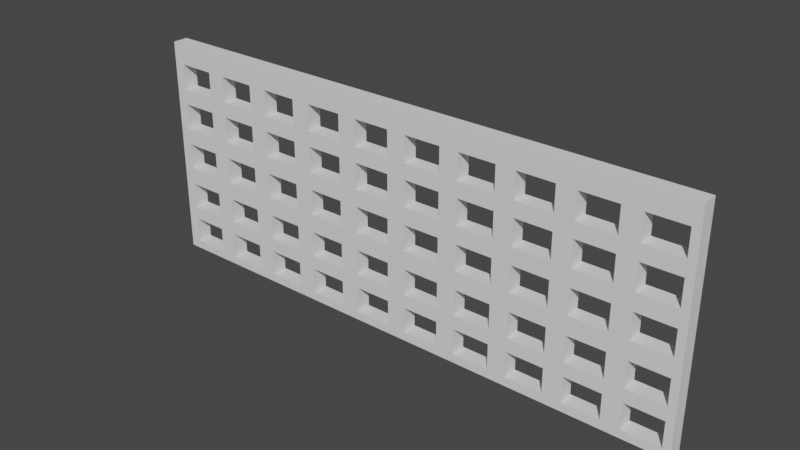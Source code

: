 # Source: Obstacle.blend  (saved by Blender 2.92.15; exported with 4.5.12 LTS)
import bpy
from mathutils import Matrix  # noqa: F401  (used for matrix-valued properties, if any)

bpy.ops.wm.read_factory_settings(use_empty=True)
scene = bpy.context.scene
scene.name = 'Scene'

# ---- collections
col_collection = bpy.data.collections.new('Collection'); scene.collection.children.link(col_collection)

# ---- world
world_world = bpy.data.worlds.new('World'); scene.world = world_world
world_world.use_nodes = True; world_world.node_tree.nodes.clear()
_N = world_world.node_tree.nodes; _L = world_world.node_tree.links
n0 = _N.new('ShaderNodeOutputWorld'); n0.name = 'World Output'; n0.location = (300, 300)
n1 = _N.new('ShaderNodeBackground'); n1.name = 'Background'; n1.location = (10, 300)
n1.inputs[0].default_value = (0.05088, 0.05088, 0.05088, 1.0)
_L.new(n1.outputs[0], n0.inputs[0])
n0.is_active_output = True
world_world.color = (0.05088, 0.05088, 0.05088)
world_world.use_sun_shadow = False
world_world.sun_shadow_jitter_overblur = 0.0

# ---- meshes
me_cube_001 = bpy.data.meshes.new('Cube.001')
me_cube_001.from_pydata([(-1.0, -0.4141, -1.0), (-1.0, -0.4141, 1.0), (-1.0, 0.4141, -1.0), (-1.0, 0.4141, 1.0), (1.0, -0.4141, -1.0), (1.0, -0.4141, 1.0), (1.0, 0.4141, -1.0), (1.0, 0.4141, 1.0), (0.5724, -0.4141, 0.5813), (-0.0276, -0.4141, 0.2122), (-0.0276, 0.4141, 0.2122), (-0.2276, -0.4141, -0.9235), (-0.2276, 0.4141, -0.9235), (-0.5609, -0.4141, 0.05974), (0.03906, -0.4141, -0.3353), (0.5724, 0.4141, 0.5813), (0.03906, 0.4141, -0.3353), (0.6391, -0.4141, -0.1729), (0.6391, 0.4141, -0.1729), (0.1724, -0.4141, -0.1729), (0.1724, 0.4141, -0.1729), (0.5724, -0.4141, 0.8139), (-0.0276, 0.4141, 0.4449), (0.5724, 0.4141, 0.8139), (-0.2276, 0.4141, -0.6909), (-0.0276, -0.4141, 0.4449), (-0.2276, -0.4141, -0.6909), (-0.5609, 0.4141, 0.05974), (0.1724, -0.4141, -0.5679), (0.1724, 0.4141, -0.5679), (0.1724, -0.4141, 0.05974), (0.7724, -0.4141, -0.1729), (0.1724, 0.4141, 0.05974), (0.7724, 0.4141, -0.1729), (-0.1609, -0.4141, 0.2122), (-0.1609, 0.4141, 0.2122), (-0.3609, -0.4141, -0.9235), (0.8391, 0.4141, -0.9235), (-0.3609, 0.4141, -0.9235), (0.8391, -0.4141, -0.9235), (0.1724, 0.4141, -0.3353), (0.7724, -0.4141, 0.05974), (0.1724, -0.4141, -0.3353), (0.7724, 0.4141, 0.05974), (0.4391, -0.4141, 0.8139), (0.4391, 0.4141, 0.8139), (0.03906, -0.4141, 0.05974), (-0.7609, 0.4141, -0.1729), (0.03906, 0.4141, 0.05974), (-0.7609, -0.4141, -0.1729), (0.6391, -0.4141, 0.05974), (0.6391, 0.4141, 0.05974), (0.03906, -0.4141, -0.5679), (0.03906, 0.4141, -0.5679), (-0.7609, -0.4141, 0.05974), (-0.1609, -0.4141, -0.1729), (-0.1609, 0.4141, -0.1729), (-0.7609, 0.4141, 0.05974), (0.4391, 0.4141, -0.1729), (0.4391, -0.4141, -0.1729), (-0.3609, -0.4141, -0.6909), (-0.3609, 0.4141, -0.6909), (-0.1609, -0.4141, 0.4449), (-0.1609, 0.4141, 0.4449), (-0.1609, -0.4141, 0.05974), (0.2391, 0.4141, 0.5813), (0.2391, -0.4141, 0.5813), (0.4391, -0.4141, 0.05974), (0.4391, 0.4141, 0.05974), (-0.6276, -0.4141, -0.1729), (-0.5609, 0.4141, -0.9235), (-0.5609, -0.4141, -0.9235), (-0.3609, 0.4141, 0.2122), (-0.3609, -0.4141, 0.2122), (0.8391, -0.4141, -0.6909), (0.2391, -0.4141, 0.8139), (0.8391, 0.4141, -0.6909), (0.2391, 0.4141, 0.8139), (0.5724, -0.4141, -0.1729), (0.5724, 0.4141, -0.1729), (-0.5609, -0.4141, -0.6909), (-0.5609, 0.4141, -0.6909), (-0.3609, -0.4141, 0.4449), (-0.1609, 0.4141, 0.05974), (-0.3609, 0.4141, 0.4449), (0.9724, -0.4141, -0.9235), (0.3724, -0.4141, 0.5813), (0.9724, 0.4141, -0.9235), (0.3724, 0.4141, 0.5813), (0.5724, 0.4141, 0.05974), (-0.6276, 0.4141, -0.1729), (0.5724, -0.4141, 0.05974), (-0.4276, -0.4141, -0.9235), (-0.4276, 0.4141, -0.9235), (-0.0276, -0.4141, -0.1729), (-0.0276, 0.4141, -0.1729), (0.9724, 0.4141, -0.6909), (-0.4276, 0.4141, -0.6909), (-0.2276, -0.4141, 0.2122), (-0.4276, -0.4141, -0.6909), (-0.2276, 0.4141, 0.2122), (0.3724, 0.4141, 0.8139), (0.9724, -0.4141, -0.6909), (0.3724, -0.4141, 0.8139), (-0.0276, 0.4141, 0.05974), (-0.0276, -0.4141, 0.05974), (-0.2276, 0.4141, 0.4449), (-0.2276, -0.4141, 0.4449), (-0.6276, 0.4141, 0.05974), (-0.6276, -0.4141, 0.05974), (0.2391, 0.4141, -0.1729), (0.2391, -0.4141, -0.1729), (0.2391, -0.4141, 0.05974), (0.2391, 0.4141, 0.05974), (0.3724, -0.4141, -0.1729), (-0.5609, 0.4141, 0.2122), (-0.5609, -0.4141, 0.2122), (-0.7609, -0.4141, -0.9235), (-0.3609, 0.4141, -0.1729), (-0.7609, 0.4141, -0.9235), (-0.3609, -0.4141, -0.1729), (-0.5609, -0.4141, 0.4449), (-0.5609, 0.4141, 0.4449), (-0.3609, -0.4141, 0.05974), (-0.7609, -0.4141, -0.6909), (0.3724, 0.4141, -0.1729), (-0.9609, 0.4141, -0.1729), (-0.3609, 0.4141, 0.05974), (-0.9609, -0.4141, -0.1729), (-0.4276, -0.4141, 0.2122), (-0.4276, 0.4141, 0.2122), (0.3724, 0.4141, 0.05974), (0.3724, -0.4141, 0.05974), (-0.1609, 0.4141, -0.5679), (-0.1609, -0.4141, -0.5679), (-0.4276, -0.4141, 0.4449), (-0.4276, 0.4141, 0.4449), (0.6391, 0.4141, -0.9235), (-0.7609, 0.4141, -0.6909), (0.6391, -0.4141, -0.9235), (-0.9609, -0.4141, 0.05974), (-0.9609, 0.4141, 0.05974), (-0.1609, -0.4141, -0.3353), (-0.1609, 0.4141, -0.3353), (0.6391, -0.4141, -0.6909), (-0.6276, -0.4141, -0.9235), (-0.6276, 0.4141, -0.9235), (0.6391, 0.4141, -0.6909), (0.03906, 0.4141, 0.5813), (0.03906, -0.4141, 0.5813), (-0.8276, -0.4141, -0.1729), (-0.8276, 0.4141, -0.1729), (-0.0276, -0.4141, -0.5679), (-0.0276, 0.4141, -0.5679), (0.7724, 0.4141, -0.9235), (0.7724, -0.4141, -0.9235), (-0.6276, 0.4141, -0.6909), (-0.6276, -0.4141, -0.6909), (-0.2276, -0.4141, -0.1729), (-0.2276, 0.4141, -0.1729), (-0.0276, 0.4141, -0.3353), (-0.8276, 0.4141, 0.05974), (-0.0276, -0.4141, -0.3353), (-0.8276, -0.4141, 0.05974), (0.03906, -0.4141, 0.8139), (0.03906, 0.4141, 0.8139), (0.7724, 0.4141, -0.6909), (0.7724, -0.4141, -0.6909), (-0.2276, 0.4141, 0.05974), (-0.2276, -0.4141, 0.05974), (0.1724, -0.4141, 0.5813), (0.1724, 0.4141, 0.5813), (0.03906, 0.4141, -0.1729), (0.03906, -0.4141, -0.1729), (0.1724, 0.4141, 0.8139), (0.1724, -0.4141, 0.8139), (-0.7609, 0.4141, 0.2122), (-0.7609, -0.4141, 0.2122), (-0.7609, -0.4141, 0.4449), (-0.7609, 0.4141, 0.4449), (-0.6276, -0.4141, 0.2122), (-0.6276, 0.4141, 0.2122), (-0.9609, 0.4141, -0.9235), (-0.3609, 0.4141, -0.5679), (-0.9609, -0.4141, -0.9235), (-0.3609, -0.4141, -0.5679), (0.8391, 0.4141, -0.5679), (0.8391, -0.4141, -0.5679), (-0.6276, 0.4141, 0.4449), (-0.6276, -0.4141, 0.4449), (0.4391, 0.4141, -0.9235), (0.4391, -0.4141, -0.9235), (-0.9609, -0.4141, -0.6909), (-0.9609, 0.4141, -0.6909), (-0.3609, -0.4141, -0.3353), (-0.5609, 0.4141, -0.1729), (-0.5609, -0.4141, -0.1729), (-0.3609, 0.4141, -0.3353), (0.8391, -0.4141, -0.3353), (0.8391, 0.4141, -0.3353), (0.4391, -0.4141, -0.6909), (0.4391, 0.4141, -0.6909), (-0.8276, -0.4141, -0.9235), (-0.8276, 0.4141, -0.9235), (-0.2276, -0.4141, -0.5679), (-0.2276, 0.4141, -0.5679), (-0.1609, 0.4141, 0.5813), (0.9724, -0.4141, -0.5679), (-0.1609, -0.4141, 0.5813), (0.9724, 0.4141, -0.5679), (0.5724, -0.4141, -0.9235), (-0.8276, 0.4141, -0.6909), (0.5724, 0.4141, -0.9235), (-0.8276, -0.4141, -0.6909), (-0.7609, -0.4141, 0.8139), (-0.7609, 0.4141, 0.8139), (-0.4276, -0.4141, -0.1729), (-0.2276, 0.4141, -0.3353), (-0.4276, 0.4141, -0.1729), (-0.2276, -0.4141, -0.3353), (-0.1609, -0.4141, 0.8139), (0.9724, 0.4141, -0.3353), (-0.1609, 0.4141, 0.8139), (0.9724, -0.4141, -0.3353), (0.5724, 0.4141, -0.6909), (0.5724, -0.4141, -0.6909), (-0.9609, 0.4141, 0.5813), (-0.9609, -0.4141, 0.5813), (-0.4276, 0.4141, 0.05974), (-0.4276, -0.4141, 0.05974), (-0.0276, -0.4141, 0.5813), (-0.0276, 0.4141, 0.5813), (-0.9609, -0.4141, 0.8139), (-0.9609, 0.4141, 0.8139), (-0.9609, 0.4141, 0.2122), (-0.9609, -0.4141, 0.2122), (-0.0276, 0.4141, 0.8139), (-0.0276, -0.4141, 0.8139), (-0.8276, -0.4141, 0.5813), (-0.8276, 0.4141, 0.7728), (-0.8276, 0.4141, 0.5813), (-0.9609, -0.4141, 0.4449), (-0.9609, 0.4141, 0.4449), (-0.8276, 0.4141, 0.8139), (-0.8276, -0.4141, 0.8139), (-0.8276, -0.4141, 0.2122), (-0.8276, 0.4141, 0.2122), (0.8391, 0.4141, 0.5813), (0.8391, -0.4141, 0.5813), (0.8391, -0.4141, 0.7728), (-0.4276, -0.4141, -0.5679), (-0.4276, 0.4141, -0.5679), (-0.5609, -0.4141, -0.5679), (-0.5609, 0.4141, -0.5679), (0.2391, 0.4141, -0.9235), (0.6391, 0.4141, -0.5679), (0.6391, -0.4141, -0.5679), (0.2391, -0.4141, -0.9235), (-0.8276, 0.4141, 0.4449), (-0.8276, -0.4141, 0.4449), (0.8391, -0.4141, 0.8139), (0.8391, 0.4141, 0.8139), (-0.5609, -0.4141, -0.3353), (-0.5609, 0.4141, -0.3353), (-0.4276, 0.4141, -0.3353), (-0.4276, -0.4141, -0.3353), (0.6391, -0.4141, -0.3353), (0.2391, -0.4141, -0.6909), (0.6391, 0.4141, -0.3353), (0.2391, 0.4141, -0.6909), (0.9724, -0.4141, 0.5813), (0.9724, 0.4141, 0.5813), (0.4391, 0.4141, 0.2122), (0.4391, -0.4141, 0.2122), (0.7724, -0.4141, -0.5679), (0.3724, -0.4141, -0.9235), (0.7724, 0.4141, -0.5679), (0.3724, 0.4141, -0.9235), (-0.3609, 0.4141, 0.5813), (-0.3609, -0.4141, 0.5813), (0.9724, 0.4141, 0.8139), (0.9724, -0.4141, 0.8139), (0.4391, -0.4141, 0.4449), (0.4391, 0.4141, 0.4449), (0.3724, 0.4141, -0.6909), (0.7724, 0.4141, -0.3353), (0.3724, -0.4141, -0.6909), (0.7724, -0.4141, -0.3353), (-0.3609, -0.4141, 0.8139), (-0.3609, 0.4141, 0.8139), (0.8391, 0.4141, 0.2122), (0.8391, -0.4141, 0.2122), (0.5724, -0.4141, 0.2122), (0.5724, 0.4141, 0.2122), (-0.2276, -0.4141, 0.5813), (-0.2276, 0.4141, 0.5813), (0.8391, -0.4141, 0.4449), (0.8391, 0.4141, 0.4449), (0.8391, 0.4141, -0.1729), (0.8391, -0.4141, -0.1729), (0.5724, 0.4141, 0.4449), (0.5724, -0.4141, 0.4449), (-0.2276, 0.4141, 0.8139), (-0.2276, -0.4141, 0.8139), (0.9724, -0.4141, 0.2122), (0.9724, 0.4141, 0.2122), (-0.7609, 0.4141, -0.5679), (-0.7609, -0.4141, -0.5679), (0.8391, -0.4141, 0.05974), (0.8391, 0.4141, 0.05974), (0.9724, 0.4141, 0.4449), (0.9724, -0.4141, 0.4449), (0.9724, -0.4141, -0.1729), (0.9724, 0.4141, -0.1729), (-0.7609, -0.4141, -0.3353), (0.6391, -0.4141, 0.5813), (0.6391, -0.4141, 0.6391), (-0.7609, 0.4141, -0.3353), (0.03906, 0.4141, -0.9235), (0.4391, 0.4141, -0.5679), (0.6391, 0.4141, 0.5813), (0.03906, -0.4141, -0.9235), (0.9724, 0.4141, 0.05974), (0.9724, -0.4141, 0.05974), (0.4391, -0.4141, -0.5679), (-0.6276, -0.4141, -0.5679), (-0.6276, 0.4141, -0.5679), (0.03906, -0.4141, -0.6909), (0.03906, 0.4141, -0.6909), (-0.6276, 0.4141, -0.3353), (-0.6276, -0.4141, -0.3353), (0.4391, -0.4141, -0.3353), (0.1724, -0.4141, -0.9235), (0.1724, 0.4141, -0.9235), (0.4391, 0.4141, -0.3353), (0.6391, -0.4141, 0.8139), (0.2391, -0.4141, 0.2122), (0.2391, 0.4141, 0.2122), (-0.5609, 0.4141, 0.6224), (-0.5609, 0.4141, 0.5813), (-0.5609, -0.4141, 0.5813), (0.1724, 0.4141, -0.6909), (0.1724, -0.4141, -0.6909), (0.6391, 0.4141, 0.2122), (0.5724, -0.4141, -0.5679), (0.5724, 0.4141, -0.5679), (0.6391, 0.4141, 0.8139), (0.6391, -0.4141, 0.2122), (0.2391, -0.4141, 0.4449), (0.2391, 0.4141, 0.4449), (-0.5609, -0.4141, 0.8139), (-0.5609, 0.4141, 0.8139), (0.7724, -0.4141, 0.5813), (0.7724, 0.4141, 0.5813), (0.6391, -0.4141, 0.4449), (0.3724, -0.4141, 0.2122), (0.6391, 0.4141, 0.4449), (0.3724, 0.4141, 0.2122), (0.5724, 0.4141, -0.3353), (0.5724, -0.4141, -0.3353), (-0.4276, -0.4141, 0.5813), (-0.4276, 0.4141, 0.5813), (0.7724, -0.4141, 0.7724), (0.7724, 0.4141, 0.8139), (0.7724, -0.4141, 0.8139), (-0.4276, 0.4141, 0.8139), (-0.4276, -0.4141, 0.8139), (0.7724, -0.4141, 0.2122), (0.7724, 0.4141, 0.2122), (-0.1609, 0.4141, -0.9235), (0.7724, 0.4141, 0.4449), (-0.1609, -0.4141, -0.9235), (0.7724, -0.4141, 0.4449), (-0.9609, 0.4141, -0.5679), (0.3724, 0.4141, 0.4449), (-0.9609, -0.4141, -0.5679), (0.3724, -0.4141, 0.4449), (-0.1609, -0.4141, -0.6909), (-0.1609, 0.4141, -0.6909), (-0.9609, -0.4141, -0.3353), (-0.9609, 0.4141, -0.3353), (-0.8276, -0.4141, -0.5679), (-0.8276, 0.4141, -0.5679), (-0.0276, -0.4141, -0.9235), (0.2391, 0.4141, -0.5679), (-0.0276, 0.4141, -0.9235), (0.2391, -0.4141, -0.5679), (-0.0276, 0.4141, -0.6909), (0.2391, -0.4141, -0.3353), (-0.0276, -0.4141, -0.6909), (0.2391, 0.4141, -0.3353), (-0.7609, 0.4141, 0.5813), (-0.7609, -0.4141, 0.5813), (0.3724, -0.4141, -0.5679), (0.3724, 0.4141, -0.5679), (-0.8276, 0.4141, -0.3353), (-0.8276, -0.4141, -0.3353), (0.03906, 0.4141, 0.2122), (0.03906, -0.4141, 0.2122), (0.3724, -0.4141, -0.3353), (0.3724, 0.4141, -0.3353), (-0.7609, 0.4141, 0.7609), (0.4391, 0.4141, 0.5813), (0.4391, -0.4141, 0.5813), (0.03906, -0.4141, 0.4449), (0.03906, 0.4141, 0.4449), (-0.6276, 0.4141, 0.5813), (-0.6276, -0.4141, 0.5813), (-0.6276, 0.4141, 0.6276), (0.1724, -0.4141, 0.2122), (0.1724, 0.4141, 0.2122), (-0.6276, 0.4141, 0.8139), (-0.6276, -0.4141, 0.8139), (0.5724, -0.4141, 0.6224), (0.1724, 0.4141, 0.4449), (0.1724, -0.4141, 0.4449)], [], [(5, 7, 3, 1), (6, 4, 0, 2), (4, 6, 7, 5), (0, 1, 3, 2), (74, 39, 37, 76), (102, 96, 87, 85), (37, 39, 85, 87), (96, 102, 74, 76), (144, 139, 137, 147), (167, 166, 154, 155), (137, 139, 155, 154), (166, 167, 144, 147), (200, 191, 190, 201), (225, 224, 212, 210), (190, 191, 210, 212), (224, 225, 200, 201), (267, 257, 254, 269), (286, 284, 277, 275), (254, 257, 275, 277), (284, 286, 267, 269), (327, 321, 318, 328), (342, 341, 333, 332), (318, 321, 332, 333), (341, 342, 327, 328), (377, 371, 369, 378), (389, 387, 385, 383), (369, 371, 383, 385), (387, 389, 377, 378), (61, 60, 36, 38), (26, 24, 12, 11), (38, 36, 11, 12), (61, 24, 26, 60), (80, 71, 70, 81), (99, 97, 93, 92), (70, 71, 92, 93), (97, 99, 80, 81), (124, 117, 119, 138), (157, 156, 146, 145), (119, 117, 145, 146), (124, 138, 156, 157), (192, 184, 182, 193), (213, 211, 203, 202), (182, 184, 202, 203), (211, 213, 192, 193), (260, 249, 248, 247, 261), (281, 280, 271, 270), (247, 248, 270, 271), (280, 281, 260, 261), (335, 316, 315, 320, 346), (364, 363, 353, 352, 362), (320, 315, 352, 353), (363, 364, 335, 346), (402, 45, 44, 403), (15, 8, 413, 21, 23), (402, 403, 8, 15), (45, 23, 21, 44), (75, 66, 65, 77), (103, 101, 88, 86), (65, 66, 86, 88), (101, 103, 75, 77), (164, 149, 148, 165), (175, 174, 171, 170), (148, 149, 170, 171), (174, 175, 164, 165), (220, 208, 206, 222), (237, 236, 231, 230), (206, 208, 230, 231), (236, 237, 220, 222), (288, 279, 278, 289), (303, 302, 295, 294), (278, 279, 294, 295), (302, 303, 288, 289), (350, 340, 339, 338, 351), (366, 365, 361, 360), (339, 340, 360, 361), (365, 366, 350, 351), (401, 215, 214, 392, 391), (412, 411, 408, 406, 407), (391, 392, 407, 406), (412, 214, 215, 411), (232, 227, 226, 233), (244, 243, 239, 240, 238), (226, 227, 238, 240), (243, 244, 232, 233), (296, 291, 290, 297), (311, 310, 305, 304), (290, 291, 304, 305), (310, 311, 296, 297), (354, 347, 343, 356), (372, 370, 368, 367), (343, 347, 367, 368), (370, 372, 354, 356), (282, 273, 272, 283), (301, 300, 293, 292), (272, 273, 292, 293), (283, 300, 301, 282), (348, 336, 337, 349), (376, 374, 357, 355), (337, 336, 355, 357), (374, 376, 348, 349), (404, 398, 397, 405), (415, 414, 410, 409), (397, 398, 409, 410), (414, 415, 404, 405), (63, 62, 34, 35), (25, 22, 10, 9), (35, 34, 9, 10), (63, 22, 25, 62), (82, 73, 72, 84), (98, 107, 106, 100), (72, 73, 98, 100), (106, 107, 82, 84), (121, 116, 115, 122), (130, 129, 135, 136), (115, 116, 129, 130), (135, 121, 122, 136), (178, 177, 176, 179), (189, 188, 181, 180), (176, 177, 180, 181), (188, 189, 178, 179), (241, 235, 234, 242), (259, 258, 246, 245), (234, 235, 245, 246), (258, 259, 241, 242), (308, 299, 298, 309), (323, 322, 313, 312), (298, 299, 312, 313), (322, 323, 308, 309), (51, 50, 17, 18), (33, 31, 41, 43), (31, 33, 18, 17), (51, 43, 41, 50), (67, 59, 58, 68), (91, 89, 79, 78), (58, 59, 78, 79), (89, 91, 67, 68), (112, 111, 110, 113), (132, 131, 125, 114), (110, 111, 114, 125), (131, 132, 112, 113), (172, 48, 46, 173), (19, 30, 32, 20), (172, 173, 19, 20), (46, 48, 32, 30), (64, 55, 56, 83), (95, 94, 105, 104), (56, 55, 94, 95), (104, 105, 64, 83), (123, 120, 118, 127), (169, 168, 159, 158), (118, 120, 158, 159), (168, 169, 123, 127), (195, 27, 13, 196), (229, 228, 218, 216), (195, 196, 216, 218), (229, 13, 27, 228), (54, 49, 47, 57), (109, 108, 90, 69), (47, 49, 69, 90), (108, 109, 54, 57), (140, 128, 126, 141), (163, 161, 151, 150), (126, 128, 150, 151), (161, 163, 140, 141), (198, 187, 186, 199), (223, 221, 209, 207), (186, 187, 207, 209), (221, 223, 198, 199), (266, 256, 255, 268), (287, 285, 276, 274), (255, 256, 274, 276), (285, 287, 266, 268), (331, 324, 319, 334), (359, 358, 345, 344), (319, 324, 344, 345), (358, 359, 331, 334), (388, 386, 384, 390), (394, 393, 399, 400), (384, 386, 393, 394), (400, 399, 388, 390), (14, 52, 53, 16), (42, 40, 29, 28), (53, 52, 28, 29), (40, 42, 14, 16), (142, 134, 133, 143), (162, 160, 153, 152), (133, 134, 152, 153), (160, 162, 142, 143), (194, 185, 183, 197), (219, 217, 205, 204), (183, 185, 204, 205), (194, 197, 217, 219), (262, 252, 253, 263), (265, 264, 251, 250), (253, 252, 250, 251), (264, 265, 262, 263), (314, 307, 306, 317), (330, 329, 326, 325), (306, 307, 325, 326), (329, 330, 314, 317), (379, 375, 373, 380), (396, 395, 382, 381), (373, 375, 381, 382), (395, 396, 379, 380), (117, 124, 157, 145, 71, 80, 252, 262, 330, 325, 307, 381, 375, 192, 213, 202), (250, 185, 194, 219, 204, 134, 142, 162, 14, 42, 28, 386, 388, 399, 331, 359, 78, 59, 114, 111, 19, 173, 94, 55, 64, 105, 46, 30, 112, 132, 67, 91, 50, 41, 367, 347, 292, 273, 282, 376, 355, 336, 348, 415, 409, 398, 404, 25, 9, 34, 62, 208, 220, 303, 294, 279, 360, 340, 121, 135, 82, 107, 98, 73, 129, 116, 13, 229, 123, 169, 158, 120, 216, 265), (112, 30, 19, 111), (256, 266, 359, 344), (274, 187, 198, 287), (31, 299, 308, 41), (367, 291, 296, 372), (352, 248, 249, 362), (114, 59, 67, 132), (184, 0, 4, 85, 39, 74, 167, 155, 139, 144, 225, 210, 191, 275, 257, 267, 342, 332, 321, 383, 371, 11, 36, 92, 71, 145, 117, 202), (150, 49, 54, 163), (245, 177, 178, 259), (13, 109, 69, 196), (180, 116, 121, 189), (407, 340, 350, 412), (214, 244, 238, 392), (360, 279, 288, 303, 220, 237, 164, 175, 75, 103, 44, 21, 335, 364, 362, 249, 260, 281, 270, 248, 352, 315, 316, 413, 8, 403, 86, 66, 170, 149, 230, 208, 62, 25, 404, 415, 348, 376, 282, 301, 292, 347, 354, 372, 296, 311, 304, 291, 367, 41, 308, 323, 312, 299, 31, 17, 50, 91, 78, 359, 266, 287, 198, 223, 207, 187, 274, 256, 344, 324, 331, 399, 393, 386, 28, 52, 14, 162, 152, 134, 204, 185, 250, 252, 80, 99, 92, 36, 60, 26, 11, 371, 377, 389, 383, 321, 327, 342, 267, 286, 275, 191, 200, 225, 144, 167, 74, 102, 85, 4, 5, 1, 0, 184, 192, 375, 379, 396, 381, 307, 314, 330, 262, 265, 216, 196, 69, 49, 150, 128, 140, 163, 54, 109, 13, 116, 180, 177, 245, 235, 241, 259, 178, 189, 121, 340, 407, 392, 238, 227, 232, 244, 214, 412, 350, 366), (170, 66, 75, 175), (44, 103, 86, 403), (335, 21, 413, 316), (46, 105, 94, 173), (230, 149, 164, 237), (216, 120, 123, 229), (129, 73, 82, 135), (351, 338, 408, 411), (136, 84, 72, 100, 106, 63, 35, 10, 397, 410, 337, 357, 374, 283, 272, 68, 131, 113, 32, 48, 172, 95, 104, 83, 168, 127, 118, 218, 228, 130), (365, 289, 278, 361), (302, 222, 206, 295), (174, 77, 65, 171), (397, 10, 22, 63, 106, 84, 136, 122, 188, 179, 391, 406, 408, 338, 339, 361, 278, 295, 206, 231, 148, 171, 65, 88, 402, 15, 320, 353, 247, 271, 280, 261, 363, 346, 23, 45, 101, 77, 174, 165, 236, 222, 302, 289, 365, 351, 411, 215, 401, 239, 243, 233, 226, 240, 258, 242, 234, 246, 176, 181, 115, 130, 228, 27, 108, 57, 161, 141, 126, 151, 47, 90, 195, 218, 118, 159, 168, 83, 56, 95, 160, 143, 217, 197, 183, 251, 264, 263, 329, 317, 395, 380, 373, 382, 306, 326, 156, 138, 211, 193, 182, 2, 3, 7, 6, 87, 96, 76, 166, 147, 224, 201, 284, 269, 341, 328, 318, 385, 387, 378, 24, 205, 133, 153, 53, 29, 40, 390, 384, 394, 319, 345, 255, 276, 186, 209, 221, 199, 298, 313, 322, 309, 43, 51, 18, 79, 89, 68, 272, 293, 343, 368, 290, 305, 310, 297, 370, 356, 300, 283, 374, 349, 337, 410, 414, 405), (236, 165, 148, 231), (343, 293, 300, 356), (320, 15, 23, 346), (370, 297, 290, 368), (363, 261, 247, 353), (131, 68, 58, 79, 18, 33, 43, 309, 298, 199, 186, 276, 285, 268, 255, 345, 358, 334, 319, 394, 400, 390, 40, 16, 53, 153, 160, 95, 172, 20, 32, 113, 110, 125), (402, 88, 101, 45), (395, 317, 306, 382), (161, 57, 47, 151), (179, 176, 246, 258, 240, 239, 401, 391), (329, 263, 253, 251, 183, 205, 24, 61, 38, 93, 97, 81, 156, 326), (90, 108, 27, 195), (188, 122, 115, 181), (217, 143, 133, 205), (224, 147, 137, 154, 166, 76, 37, 87, 6, 2, 182, 203, 211, 138, 119, 146, 156, 81, 70, 93, 38, 12, 24, 378, 369, 385, 318, 333, 341, 269, 254, 277, 284, 201, 190, 212)])
_uv = me_cube_001.uv_layers.new(name='UVMap')
_uv.uv.foreach_set('vector', [0.625, 0.75, 0.625, 0.5, 0.0, 0.0, 0.0, 0.0, 0.375, 0.5, 0.375, 0.75, 0.0, 0.0, 0.0, 0.0, 0.375, 0.75, 0.375, 0.5, 0.625, 0.5, 0.625, 0.75, 0.0, 0.0, 0.0, 0.0, 0.0, 0.0, 0.0, 0.0, 0.625, 0.04418, 0.375, 0.04418, 0.375, 0.2058, 0.625, 0.2058, 0.625, 0.7058, 0.625, 0.5442, 0.375, 0.5442, 0.375, 0.7058, 0.125, 0.5442, 0.125, 0.7058, 0.375, 0.7058, 0.375, 0.5442, 0.625, 0.5442, 0.625, 0.7058, 0.875, 0.7058, 0.875, 0.5442, 0.625, 0.04418, 0.375, 0.04418, 0.375, 0.2058, 0.625, 0.2058, 0.625, 0.7058, 0.625, 0.5442, 0.375, 0.5442, 0.375, 0.7058, 0.125, 0.5442, 0.125, 0.7058, 0.375, 0.7058, 0.375, 0.5442, 0.625, 0.5442, 0.625, 0.7058, 0.875, 0.7058, 0.875, 0.5442, 0.625, 0.04418, 0.375, 0.04418, 0.375, 0.2058, 0.625, 0.2058, 0.625, 0.7058, 0.625, 0.5442, 0.375, 0.5442, 0.375, 0.7058, 0.125, 0.5442, 0.125, 0.7058, 0.375, 0.7058, 0.375, 0.5442, 0.625, 0.5442, 0.625, 0.7058, 0.875, 0.7058, 0.875, 0.5442, 0.625, 0.04418, 0.375, 0.04418, 0.375, 0.2058, 0.625, 0.2058, 0.625, 0.7058, 0.625, 0.5442, 0.375, 0.5442, 0.375, 0.7058, 0.125, 0.5442, 0.125, 0.7058, 0.375, 0.7058, 0.375, 0.5442, 0.625, 0.5442, 0.625, 0.7058, 0.875, 0.7058, 0.875, 0.5442, 0.625, 0.04418, 0.375, 0.04418, 0.375, 0.2058, 0.625, 0.2058, 0.625, 0.7058, 0.625, 0.5442, 0.375, 0.5442, 0.375, 0.7058, 0.125, 0.5442, 0.125, 0.7058, 0.375, 0.7058, 0.375, 0.5442, 0.625, 0.5442, 0.625, 0.7058, 0.875, 0.7058, 0.875, 0.5442, 0.625, 0.04418, 0.375, 0.04418, 0.375, 0.2058, 0.625, 0.2058, 0.625, 0.7058, 0.625, 0.5442, 0.375, 0.5442, 0.375, 0.7058, 0.125, 0.5442, 0.125, 0.7058, 0.375, 0.7058, 0.375, 0.5442, 0.625, 0.5442, 0.625, 0.7058, 0.875, 0.7058, 0.875, 0.5442, 0.625, 0.2058, 0.625, 0.04418, 0.375, 0.04418, 0.375, 0.2058, 0.625, 0.7058, 0.625, 0.5442, 0.375, 0.5442, 0.375, 0.7058, 0.125, 0.5442, 0.125, 0.7058, 0.375, 0.7058, 0.375, 0.5442, 0.875, 0.5442, 0.625, 0.5442, 0.625, 0.7058, 0.875, 0.7058, 0.625, 0.04418, 0.375, 0.04418, 0.375, 0.2058, 0.625, 0.2058, 0.625, 0.7058, 0.625, 0.5442, 0.375, 0.5442, 0.375, 0.7058, 0.125, 0.5442, 0.125, 0.7058, 0.375, 0.7058, 0.375, 0.5442, 0.625, 0.5442, 0.625, 0.7058, 0.875, 0.7058, 0.875, 0.5442, 0.625, 0.04418, 0.375, 0.04418, 0.375, 0.2058, 0.625, 0.2058, 0.625, 0.7058, 0.625, 0.5442, 0.375, 0.5442, 0.375, 0.7058, 0.125, 0.5442, 0.125, 0.7058, 0.375, 0.7058, 0.375, 0.5442, 0.875, 0.7058, 0.875, 0.5442, 0.625, 0.5442, 0.625, 0.7058, 0.625, 0.04418, 0.375, 0.04418, 0.375, 0.2058, 0.625, 0.2058, 0.625, 0.7058, 0.625, 0.5442, 0.375, 0.5442, 0.375, 0.7058, 0.125, 0.5442, 0.125, 0.7058, 0.375, 0.7058, 0.375, 0.5442, 0.625, 0.5442, 0.625, 0.7058, 0.875, 0.7058, 0.875, 0.5442, 0.625, 0.04418, 0.5808, 0.04418, 0.375, 0.04418, 0.375, 0.2058, 0.625, 0.2058, 0.625, 0.7058, 0.625, 0.5442, 0.375, 0.5442, 0.375, 0.7058, 0.125, 0.5442, 0.125, 0.7058, 0.375, 0.7058, 0.375, 0.5442, 0.625, 0.5442, 0.625, 0.7058, 0.875, 0.7058, 0.875, 0.5442, 0.625, 0.04418, 0.4371, 0.04418, 0.375, 0.04418, 0.375, 0.2058, 0.625, 0.2058, 0.625, 0.7058, 0.625, 0.5442, 0.375, 0.5442, 0.375, 0.7058, 0.5804, 0.7058, 0.125, 0.5442, 0.125, 0.7058, 0.375, 0.7058, 0.375, 0.5442, 0.625, 0.5442, 0.625, 0.7058, 0.875, 0.7058, 0.875, 0.5442, 0.375, 0.2058, 0.625, 0.2058, 0.625, 0.04418, 0.375, 0.04418, 0.375, 0.5442, 0.375, 0.7058, 0.4192, 0.7058, 0.625, 0.7058, 0.625, 0.5442, 0.125, 0.5442, 0.125, 0.7058, 0.375, 0.7058, 0.375, 0.5442, 0.875, 0.5442, 0.625, 0.5442, 0.625, 0.7058, 0.875, 0.7058, 0.625, 0.04418, 0.375, 0.04418, 0.375, 0.2058, 0.625, 0.2058, 0.625, 0.7058, 0.625, 0.5442, 0.375, 0.5442, 0.375, 0.7058, 0.125, 0.5442, 0.125, 0.7058, 0.375, 0.7058, 0.375, 0.5442, 0.625, 0.5442, 0.625, 0.7058, 0.875, 0.7058, 0.875, 0.5442, 0.625, 0.04418, 0.375, 0.04418, 0.375, 0.2058, 0.625, 0.2058, 0.625, 0.7058, 0.625, 0.5442, 0.375, 0.5442, 0.375, 0.7058, 0.125, 0.5442, 0.125, 0.7058, 0.375, 0.7058, 0.375, 0.5442, 0.625, 0.5442, 0.625, 0.7058, 0.875, 0.7058, 0.875, 0.5442, 0.625, 0.04418, 0.375, 0.04418, 0.375, 0.2058, 0.625, 0.2058, 0.625, 0.7058, 0.625, 0.5442, 0.375, 0.5442, 0.375, 0.7058, 0.125, 0.5442, 0.125, 0.7058, 0.375, 0.7058, 0.375, 0.5442, 0.625, 0.5442, 0.625, 0.7058, 0.875, 0.7058, 0.875, 0.5442, 0.625, 0.04418, 0.375, 0.04418, 0.375, 0.2058, 0.625, 0.2058, 0.625, 0.7058, 0.625, 0.5442, 0.375, 0.5442, 0.375, 0.7058, 0.125, 0.5442, 0.125, 0.7058, 0.375, 0.7058, 0.375, 0.5442, 0.625, 0.5442, 0.625, 0.7058, 0.875, 0.7058, 0.875, 0.5442, 0.625, 0.04418, 0.375, 0.04418, 0.375, 0.2058, 0.4192, 0.2058, 0.625, 0.2058, 0.625, 0.7058, 0.625, 0.5442, 0.375, 0.5442, 0.375, 0.7058, 0.125, 0.5442, 0.125, 0.7058, 0.375, 0.7058, 0.375, 0.5442, 0.625, 0.5442, 0.625, 0.7058, 0.875, 0.7058, 0.875, 0.5442, 0.5681, 0.2058, 0.625, 0.2058, 0.625, 0.04418, 0.375, 0.04418, 0.375, 0.2058, 0.625, 0.7058, 0.625, 0.5442, 0.4248, 0.5442, 0.375, 0.5442, 0.375, 0.7058, 0.125, 0.5442, 0.125, 0.7058, 0.375, 0.7058, 0.375, 0.5442, 0.625, 0.7058, 0.875, 0.7058, 0.875, 0.5442, 0.625, 0.5442, 0.625, 0.04418, 0.375, 0.04418, 0.375, 0.2058, 0.625, 0.2058, 0.625, 0.7058, 0.625, 0.5442, 0.5808, 0.5442, 0.375, 0.5442, 0.375, 0.7058, 0.125, 0.5442, 0.125, 0.7058, 0.375, 0.7058, 0.375, 0.5442, 0.625, 0.5442, 0.625, 0.7058, 0.875, 0.7058, 0.875, 0.5442, 0.625, 0.04418, 0.375, 0.04418, 0.375, 0.2058, 0.625, 0.2058, 0.625, 0.7058, 0.625, 0.5442, 0.375, 0.5442, 0.375, 0.7058, 0.125, 0.5442, 0.125, 0.7058, 0.375, 0.7058, 0.375, 0.5442, 0.625, 0.5442, 0.625, 0.7058, 0.875, 0.7058, 0.875, 0.5442, 0.625, 0.04418, 0.375, 0.04418, 0.375, 0.2058, 0.625, 0.2058, 0.625, 0.7058, 0.625, 0.5442, 0.375, 0.5442, 0.375, 0.7058, 0.125, 0.5442, 0.125, 0.7058, 0.375, 0.7058, 0.375, 0.5442, 0.625, 0.5442, 0.625, 0.7058, 0.875, 0.7058, 0.875, 0.5442, 0.625, 0.04418, 0.375, 0.04418, 0.375, 0.2058, 0.625, 0.2058, 0.625, 0.7058, 0.625, 0.5442, 0.375, 0.5442, 0.375, 0.7058, 0.125, 0.5442, 0.125, 0.7058, 0.375, 0.7058, 0.375, 0.5442, 0.875, 0.5442, 0.625, 0.5442, 0.625, 0.7058, 0.875, 0.7058, 0.625, 0.04418, 0.375, 0.04418, 0.375, 0.2058, 0.625, 0.2058, 0.625, 0.7058, 0.625, 0.5442, 0.375, 0.5442, 0.375, 0.7058, 0.125, 0.5442, 0.125, 0.7058, 0.375, 0.7058, 0.375, 0.5442, 0.625, 0.5442, 0.625, 0.7058, 0.875, 0.7058, 0.875, 0.5442, 0.625, 0.04418, 0.375, 0.04418, 0.375, 0.2058, 0.625, 0.2058, 0.625, 0.7058, 0.625, 0.5442, 0.375, 0.5442, 0.375, 0.7058, 0.125, 0.5442, 0.125, 0.7058, 0.375, 0.7058, 0.375, 0.5442, 0.625, 0.5442, 0.625, 0.7058, 0.875, 0.7058, 0.875, 0.5442, 0.625, 0.2058, 0.625, 0.04418, 0.375, 0.04418, 0.375, 0.2058, 0.625, 0.7058, 0.625, 0.5442, 0.375, 0.5442, 0.375, 0.7058, 0.125, 0.5442, 0.125, 0.7058, 0.375, 0.7058, 0.375, 0.5442, 0.875, 0.5442, 0.625, 0.5442, 0.625, 0.7058, 0.875, 0.7058, 0.625, 0.04418, 0.375, 0.04418, 0.375, 0.2058, 0.625, 0.2058, 0.375, 0.7058, 0.625, 0.7058, 0.625, 0.5442, 0.375, 0.5442, 0.125, 0.5442, 0.125, 0.7058, 0.375, 0.7058, 0.375, 0.5442, 0.625, 0.5442, 0.625, 0.7058, 0.875, 0.7058, 0.875, 0.5442, 0.625, 0.04418, 0.375, 0.04418, 0.375, 0.2058, 0.625, 0.2058, 0.375, 0.5442, 0.375, 0.7058, 0.625, 0.7058, 0.625, 0.5442, 0.125, 0.5442, 0.125, 0.7058, 0.375, 0.7058, 0.375, 0.5442, 0.625, 0.7058, 0.875, 0.7058, 0.875, 0.5442, 0.625, 0.5442, 0.625, 0.04418, 0.375, 0.04418, 0.375, 0.2058, 0.625, 0.2058, 0.625, 0.7058, 0.625, 0.5442, 0.375, 0.5442, 0.375, 0.7058, 0.125, 0.5442, 0.125, 0.7058, 0.375, 0.7058, 0.375, 0.5442, 0.625, 0.5442, 0.625, 0.7058, 0.875, 0.7058, 0.875, 0.5442, 0.625, 0.04418, 0.375, 0.04418, 0.375, 0.2058, 0.625, 0.2058, 0.625, 0.7058, 0.625, 0.5442, 0.375, 0.5442, 0.375, 0.7058, 0.125, 0.5442, 0.125, 0.7058, 0.375, 0.7058, 0.375, 0.5442, 0.625, 0.5442, 0.625, 0.7058, 0.875, 0.7058, 0.875, 0.5442, 0.625, 0.04418, 0.375, 0.04418, 0.375, 0.2058, 0.625, 0.2058, 0.625, 0.7058, 0.625, 0.5442, 0.375, 0.5442, 0.375, 0.7058, 0.125, 0.5442, 0.125, 0.7058, 0.375, 0.7058, 0.375, 0.5442, 0.625, 0.5442, 0.625, 0.7058, 0.875, 0.7058, 0.875, 0.5442, 0.625, 0.2058, 0.625, 0.04418, 0.375, 0.04418, 0.375, 0.2058, 0.375, 0.5442, 0.375, 0.7058, 0.625, 0.7058, 0.625, 0.5442, 0.375, 0.7058, 0.375, 0.5442, 0.125, 0.5442, 0.125, 0.7058, 0.875, 0.5442, 0.625, 0.5442, 0.625, 0.7058, 0.875, 0.7058, 0.625, 0.04418, 0.375, 0.04418, 0.375, 0.2058, 0.625, 0.2058, 0.625, 0.7058, 0.625, 0.5442, 0.375, 0.5442, 0.375, 0.7058, 0.125, 0.5442, 0.125, 0.7058, 0.375, 0.7058, 0.375, 0.5442, 0.625, 0.5442, 0.625, 0.7058, 0.875, 0.7058, 0.875, 0.5442, 0.625, 0.04418, 0.375, 0.04418, 0.375, 0.2058, 0.625, 0.2058, 0.625, 0.7058, 0.625, 0.5442, 0.375, 0.5442, 0.375, 0.7058, 0.125, 0.5442, 0.125, 0.7058, 0.375, 0.7058, 0.375, 0.5442, 0.625, 0.5442, 0.625, 0.7058, 0.875, 0.7058, 0.875, 0.5442, 0.375, 0.2058, 0.625, 0.2058, 0.625, 0.04418, 0.375, 0.04418, 0.375, 0.7058, 0.625, 0.7058, 0.625, 0.5442, 0.375, 0.5442, 0.125, 0.5442, 0.125, 0.7058, 0.375, 0.7058, 0.375, 0.5442, 0.875, 0.7058, 0.875, 0.5442, 0.625, 0.5442, 0.625, 0.7058, 0.625, 0.04418, 0.375, 0.04418, 0.375, 0.2058, 0.625, 0.2058, 0.375, 0.5442, 0.375, 0.7058, 0.625, 0.7058, 0.625, 0.5442, 0.125, 0.5442, 0.125, 0.7058, 0.375, 0.7058, 0.375, 0.5442, 0.625, 0.5442, 0.625, 0.7058, 0.875, 0.7058, 0.875, 0.5442, 0.625, 0.04418, 0.375, 0.04418, 0.375, 0.2058, 0.625, 0.2058, 0.625, 0.7058, 0.625, 0.5442, 0.375, 0.5442, 0.375, 0.7058, 0.125, 0.5442, 0.125, 0.7058, 0.375, 0.7058, 0.375, 0.5442, 0.625, 0.5442, 0.625, 0.7058, 0.875, 0.7058, 0.875, 0.5442, 0.375, 0.2058, 0.625, 0.2058, 0.625, 0.04418, 0.375, 0.04418, 0.625, 0.7058, 0.625, 0.5442, 0.375, 0.5442, 0.375, 0.7058, 0.125, 0.5442, 0.125, 0.7058, 0.375, 0.7058, 0.375, 0.5442, 0.625, 0.7058, 0.875, 0.7058, 0.875, 0.5442, 0.625, 0.5442, 0.625, 0.04418, 0.375, 0.04418, 0.375, 0.2058, 0.625, 0.2058, 0.625, 0.7058, 0.625, 0.5442, 0.375, 0.5442, 0.375, 0.7058, 0.125, 0.5442, 0.125, 0.7058, 0.375, 0.7058, 0.375, 0.5442, 0.625, 0.5442, 0.625, 0.7058, 0.875, 0.7058, 0.875, 0.5442, 0.625, 0.04418, 0.375, 0.04418, 0.375, 0.2058, 0.625, 0.2058, 0.625, 0.7058, 0.625, 0.5442, 0.375, 0.5442, 0.375, 0.7058, 0.125, 0.5442, 0.125, 0.7058, 0.375, 0.7058, 0.375, 0.5442, 0.625, 0.5442, 0.625, 0.7058, 0.875, 0.7058, 0.875, 0.5442, 0.625, 0.04418, 0.375, 0.04418, 0.375, 0.2058, 0.625, 0.2058, 0.625, 0.7058, 0.625, 0.5442, 0.375, 0.5442, 0.375, 0.7058, 0.125, 0.5442, 0.125, 0.7058, 0.375, 0.7058, 0.375, 0.5442, 0.625, 0.5442, 0.625, 0.7058, 0.875, 0.7058, 0.875, 0.5442, 0.625, 0.04418, 0.375, 0.04418, 0.375, 0.2058, 0.625, 0.2058, 0.625, 0.7058, 0.625, 0.5442, 0.375, 0.5442, 0.375, 0.7058, 0.125, 0.5442, 0.125, 0.7058, 0.375, 0.7058, 0.375, 0.5442, 0.625, 0.5442, 0.625, 0.7058, 0.875, 0.7058, 0.875, 0.5442, 0.625, 0.04418, 0.375, 0.04418, 0.375, 0.2058, 0.625, 0.2058, 0.625, 0.7058, 0.625, 0.5442, 0.375, 0.5442, 0.375, 0.7058, 0.125, 0.5442, 0.125, 0.7058, 0.375, 0.7058, 0.375, 0.5442, 0.625, 0.5442, 0.625, 0.7058, 0.875, 0.7058, 0.875, 0.5442, 0.625, 0.04418, 0.375, 0.04418, 0.375, 0.2058, 0.625, 0.2058, 0.375, 0.5442, 0.375, 0.7058, 0.625, 0.7058, 0.625, 0.5442, 0.125, 0.5442, 0.125, 0.7058, 0.375, 0.7058, 0.375, 0.5442, 0.625, 0.5442, 0.625, 0.7058, 0.875, 0.7058, 0.875, 0.5442, 0.625, 0.04418, 0.375, 0.04418, 0.375, 0.2058, 0.625, 0.2058, 0.625, 0.7058, 0.625, 0.5442, 0.375, 0.5442, 0.375, 0.7058, 0.125, 0.5442, 0.125, 0.7058, 0.375, 0.7058, 0.375, 0.5442, 0.625, 0.5442, 0.625, 0.7058, 0.875, 0.7058, 0.875, 0.5442, 0.625, 0.04418, 0.375, 0.04418, 0.375, 0.2058, 0.625, 0.2058, 0.625, 0.7058, 0.625, 0.5442, 0.375, 0.5442, 0.375, 0.7058, 0.125, 0.5442, 0.125, 0.7058, 0.375, 0.7058, 0.375, 0.5442, 0.625, 0.5442, 0.625, 0.7058, 0.875, 0.7058, 0.875, 0.5442, 0.625, 0.04418, 0.375, 0.04418, 0.375, 0.2058, 0.625, 0.2058, 0.625, 0.7058, 0.625, 0.5442, 0.375, 0.5442, 0.375, 0.7058, 0.125, 0.5442, 0.125, 0.7058, 0.375, 0.7058, 0.375, 0.5442, 0.875, 0.7058, 0.875, 0.5442, 0.625, 0.5442, 0.625, 0.7058, 0.625, 0.04418, 0.375, 0.04418, 0.375, 0.2058, 0.625, 0.2058, 0.625, 0.7058, 0.625, 0.5442, 0.375, 0.5442, 0.375, 0.7058, 0.125, 0.5442, 0.125, 0.7058, 0.375, 0.7058, 0.375, 0.5442, 0.625, 0.5442, 0.625, 0.7058, 0.875, 0.7058, 0.875, 0.5442, 0.625, 0.04418, 0.375, 0.04418, 0.375, 0.2058, 0.625, 0.2058, 0.625, 0.7058, 0.625, 0.5442, 0.375, 0.5442, 0.375, 0.7058, 0.125, 0.5442, 0.125, 0.7058, 0.375, 0.7058, 0.375, 0.5442, 0.625, 0.5442, 0.625, 0.7058, 0.875, 0.7058, 0.875, 0.5442, 0.625, 0.04418, 0.375, 0.04418, 0.375, 0.2058, 0.625, 0.2058, 0.625, 0.7058, 0.625, 0.5442, 0.375, 0.5442, 0.375, 0.7058, 0.125, 0.5442, 0.125, 0.7058, 0.375, 0.7058, 0.375, 0.5442, 0.625, 0.5442, 0.625, 0.7058, 0.875, 0.7058, 0.875, 0.5442, 0.04762, 0.08965, 0.05249, 0.08965, 0.08016, 0.1396, 0.07304, 0.1396, 0.08572, 0.1646, 0.09379, 0.1646, 0.09712, 0.1646, 0.1026, 0.1646, 0.08734, 0.1396, 0.08291, 0.1396, 0.05407, 0.08965, 0.03936, 0.06465, 0.009104, 0.01465, 0.008953, 0.01465, 0.03833, 0.06465, 0.03484, 0.06465, 0.1253, 0.2146, 0.1392, 0.2396, 0.1479, 0.2396, 0.178, 0.2896, 0.1671, 0.2896, 0.181, 0.3146, 0.1929, 0.3146, 0.2229, 0.3646, 0.2378, 0.3896, 0.2677, 0.4396, 0.2504, 0.4396, 0.2643, 0.4646, 0.2827, 0.4646, 0.3127, 0.5146, 0.3278, 0.5396, 0.3581, 0.5896, 0.375, 0.5896, 0.3432, 0.5396, 0.3274, 0.5146, 0.2958, 0.4646, 0.28, 0.4396, 0.2484, 0.3896, 0.2327, 0.3646, 0.2011, 0.3146, 0.2128, 0.3146, 0.2467, 0.3646, 0.2637, 0.3896, 0.2976, 0.4396, 0.3146, 0.4646, 0.3485, 0.5146, 0.3655, 0.5396, 0.3994, 0.5896, 0.4163, 0.6146, 0.45, 0.6646, 0.4677, 0.6646, 0.4328, 0.6146, 0.4153, 0.5896, 0.38, 0.5396, 0.402, 0.5396, 0.3832, 0.5146, 0.3624, 0.5146, 0.3269, 0.4646, 0.3456, 0.4646, 0.3267, 0.4396, 0.3092, 0.4396, 0.2737, 0.3896, 0.2889, 0.3896, 0.27, 0.3646, 0.2559, 0.3646, 0.2204, 0.3146, 0.2322, 0.3146, 0.2392, 0.3146, 0.2517, 0.3146, 0.2313, 0.2896, 0.2197, 0.2896, 0.1808, 0.2396, 0.1614, 0.2146, 0.1228, 0.1646, 0.1194, 0.1646, 0.1568, 0.2146, 0.1756, 0.2396, 0.2133, 0.2896, 0.2026, 0.2896, 0.1672, 0.2396, 0.1495, 0.2146, 0.1143, 0.1646, 0.111, 0.1646, 0.1449, 0.2146, 0.1619, 0.2396, 0.1958, 0.2896, 0.1853, 0.2896, 0.1537, 0.2396, 0.1379, 0.2146, 0.1329, 0.2146, 0.3146, 0.4646, 0.2976, 0.4396, 0.28, 0.4396, 0.2958, 0.4646, 0.3486, 0.6146, 0.3734, 0.6146, 0.3581, 0.5896, 0.3343, 0.5896, 0.3774, 0.6646, 0.3922, 0.6896, 0.4198, 0.6896, 0.4042, 0.6646, 0.423, 0.6646, 0.4392, 0.6896, 0.4669, 0.6896, 0.45, 0.6646, 0.4677, 0.6646, 0.4851, 0.6896, 0.5128, 0.6896, 0.4946, 0.6646, 0.5103, 0.6646, 0.5289, 0.6896, 0.5512, 0.6896, 0.5316, 0.6646, 0.3274, 0.5146, 0.3432, 0.5396, 0.3655, 0.5396, 0.3485, 0.5146, 0.008477, 0.01465, 0.0, 0.0, 0.375, 0.75, 0.3785, 0.7396, 0.3519, 0.6896, 0.3778, 0.6896, 0.3636, 0.6646, 0.3391, 0.6646, 0.3137, 0.6146, 0.3358, 0.6146, 0.3222, 0.5896, 0.301, 0.5896, 0.2757, 0.5396, 0.263, 0.5146, 0.2377, 0.4646, 0.2548, 0.4646, 0.2414, 0.4396, 0.225, 0.4396, 0.1997, 0.3896, 0.187, 0.3646, 0.1617, 0.3146, 0.1491, 0.2896, 0.1237, 0.2396, 0.1111, 0.2146, 0.08572, 0.1646, 0.07304, 0.1396, 0.04762, 0.08965, 0.03484, 0.06465, 0.04201, 0.06465, 0.05813, 0.08965, 0.06033, 0.08965, 0.04347, 0.06465, 0.04444, 0.06465, 0.06178, 0.08965, 0.0641, 0.08965, 0.04596, 0.06465, 0.111, 0.1646, 0.09411, 0.1396, 0.09017, 0.1396, 0.1061, 0.1646, 0.0967, 0.1396, 0.1143, 0.1646, 0.1194, 0.1646, 0.1009, 0.1396, 0.1036, 0.1396, 0.1228, 0.1646, 0.1296, 0.1646, 0.1094, 0.1396, 0.06914, 0.08965, 0.04926, 0.06465, 0.04694, 0.06465, 0.06562, 0.08965, 0.1614, 0.2146, 0.1808, 0.2396, 0.1906, 0.2396, 0.2313, 0.2896, 0.2517, 0.3146, 0.2924, 0.3646, 0.3128, 0.3896, 0.3536, 0.4396, 0.3739, 0.4646, 0.4146, 0.5146, 0.435, 0.5396, 0.4756, 0.5896, 0.4958, 0.6146, 0.536, 0.6646, 0.5316, 0.6646, 0.5512, 0.6896, 0.5559, 0.6896, 0.5942, 0.7396, 0.5653, 0.7396, 0.5289, 0.6896, 0.5103, 0.6646, 0.4724, 0.6146, 0.4784, 0.6146, 0.4573, 0.5896, 0.4532, 0.5896, 0.4146, 0.5396, 0.3952, 0.5146, 0.3563, 0.4646, 0.3368, 0.4396, 0.2978, 0.3896, 0.2782, 0.3646, 0.2392, 0.3146, 0.2322, 0.3146, 0.27, 0.3646, 0.2889, 0.3896, 0.3267, 0.4396, 0.3456, 0.4646, 0.3832, 0.5146, 0.402, 0.5396, 0.4394, 0.5896, 0.4153, 0.5896, 0.4328, 0.6146, 0.4579, 0.6146, 0.4946, 0.6646, 0.5128, 0.6896, 0.5484, 0.7396, 0.5195, 0.7396, 0.4851, 0.6896, 0.4677, 0.6646, 0.45, 0.6646, 0.4669, 0.6896, 0.5005, 0.7396, 0.4716, 0.7396, 0.4392, 0.6896, 0.423, 0.6646, 0.391, 0.6146, 0.4163, 0.6146, 0.3994, 0.5896, 0.375, 0.5896, 0.3581, 0.5896, 0.3734, 0.6146, 0.4042, 0.6646, 0.4198, 0.6896, 0.4515, 0.7396, 0.4226, 0.7396, 0.3922, 0.6896, 0.3774, 0.6646, 0.3486, 0.6146, 0.3343, 0.5896, 0.3062, 0.5396, 0.3278, 0.5396, 0.3127, 0.5146, 0.2922, 0.5146, 0.2643, 0.4646, 0.2504, 0.4396, 0.2226, 0.3896, 0.2378, 0.3896, 0.2229, 0.3646, 0.2088, 0.3646, 0.181, 0.3146, 0.1671, 0.2896, 0.1392, 0.2396, 0.1253, 0.2146, 0.09712, 0.1646, 0.09379, 0.1646, 0.1208, 0.2146, 0.1111, 0.2146, 0.1237, 0.2396, 0.1343, 0.2396, 0.1611, 0.2896, 0.1491, 0.2896, 0.1617, 0.3146, 0.1745, 0.3146, 0.2013, 0.3646, 0.187, 0.3646, 0.1997, 0.3896, 0.2147, 0.3896, 0.2414, 0.4396, 0.2548, 0.4646, 0.2817, 0.5146, 0.263, 0.5146, 0.2757, 0.5396, 0.2951, 0.5396, 0.3222, 0.5896, 0.3358, 0.6146, 0.3636, 0.6646, 0.3778, 0.6896, 0.4073, 0.7396, 0.3785, 0.7396, 0.375, 0.75, 0.625, 0.75, 0.0, 0.0, 0.0, 0.0, 0.008477, 0.01465, 0.008953, 0.01465, 0.009104, 0.01465, 0.009376, 0.01465, 0.04097, 0.06465, 0.03936, 0.06465, 0.05407, 0.08965, 0.05655, 0.08965, 0.08734, 0.1396, 0.1026, 0.1646, 0.1329, 0.2146, 0.1379, 0.2146, 0.1061, 0.1646, 0.09017, 0.1396, 0.05813, 0.08965, 0.04201, 0.06465, 0.009564, 0.01465, 0.009836, 0.01465, 0.04347, 0.06465, 0.06033, 0.08965, 0.09411, 0.1396, 0.111, 0.1646, 0.1143, 0.1646, 0.0967, 0.1396, 0.06178, 0.08965, 0.04444, 0.06465, 0.01001, 0.01465, 0.01028, 0.01465, 0.04596, 0.06465, 0.0641, 0.08965, 0.1009, 0.1396, 0.1194, 0.1646, 0.1228, 0.1646, 0.1036, 0.1396, 0.06562, 0.08965, 0.04694, 0.06465, 0.01044, 0.01465, 0.01076, 0.01465, 0.04926, 0.06465, 0.06914, 0.08965, 0.1094, 0.1396, 0.1296, 0.1646, 0.1703, 0.2146, 0.3368, 0.4396, 0.3563, 0.4646, 0.3739, 0.4646, 0.3536, 0.4396, 0.435, 0.5396, 0.4146, 0.5146, 0.3952, 0.5146, 0.4146, 0.5396, 0.4958, 0.6146, 0.4756, 0.5896, 0.4573, 0.5896, 0.4784, 0.6146, 0.2637, 0.3896, 0.2467, 0.3646, 0.2327, 0.3646, 0.2484, 0.3896, 0.2782, 0.3646, 0.2978, 0.3896, 0.3128, 0.3896, 0.2924, 0.3646, 0.1379, 0.2146, 0.1537, 0.2396, 0.1619, 0.2396, 0.1449, 0.2146, 0.1495, 0.2146, 0.1672, 0.2396, 0.1756, 0.2396, 0.1568, 0.2146, 0.1296, 0.1098, 0.1238, 0.1098, 0.1046, 0.0931, 0.1094, 0.0931, 0.1568, 0.1431, 0.1756, 0.1598, 0.1672, 0.1598, 0.2026, 0.1931, 0.2133, 0.1931, 0.2322, 0.2098, 0.2204, 0.2098, 0.2559, 0.2431, 0.2737, 0.2598, 0.3092, 0.2931, 0.3269, 0.3098, 0.3624, 0.3431, 0.3832, 0.3431, 0.402, 0.3598, 0.38, 0.3598, 0.3655, 0.3598, 0.3485, 0.3431, 0.3146, 0.3098, 0.2976, 0.2931, 0.2637, 0.2598, 0.2484, 0.2598, 0.2327, 0.2431, 0.2467, 0.2431, 0.2128, 0.2098, 0.1958, 0.1931, 0.1619, 0.1598, 0.1537, 0.1598, 0.1379, 0.1431, 0.1449, 0.1431, 0.1495, 0.1431, 0.1703, 0.1431, 0.1906, 0.1598, 0.1808, 0.1598, 0.1614, 0.1431, 0.2313, 0.1931, 0.2517, 0.2098, 0.2392, 0.2098, 0.2197, 0.1931, 0.3536, 0.2931, 0.3739, 0.3098, 0.3563, 0.3098, 0.3368, 0.2931, 0.2737, 0.2598, 0.2559, 0.2431, 0.27, 0.2431, 0.2322, 0.2098, 0.2133, 0.1931, 0.1756, 0.1598, 0.1568, 0.1431, 0.1194, 0.1098, 0.1009, 0.0931, 0.0641, 0.05977, 0.06562, 0.05977, 0.1036, 0.0931, 0.1046, 0.0931, 0.1238, 0.1098, 0.1228, 0.1098, 0.1614, 0.1431, 0.1808, 0.1598, 0.2197, 0.1931, 0.2392, 0.2098, 0.2782, 0.2431, 0.2978, 0.2598, 0.3368, 0.2931, 0.3563, 0.3098, 0.3952, 0.3431, 0.4146, 0.3598, 0.4532, 0.3931, 0.4724, 0.4098, 0.5103, 0.4431, 0.5289, 0.4598, 0.5653, 0.4931, 0.5942, 0.4931, 0.5559, 0.4598, 0.536, 0.4431, 0.4958, 0.4098, 0.4756, 0.3931, 0.435, 0.3598, 0.4146, 0.3431, 0.3739, 0.3098, 0.3536, 0.2931, 0.3128, 0.2598, 0.2924, 0.2431, 0.2517, 0.2098, 0.2313, 0.1931, 0.1906, 0.1598, 0.1703, 0.1431, 0.1296, 0.1098, 0.1094, 0.0931, 0.06914, 0.05977, 0.06814, 0.05977, 0.04873, 0.0431, 0.04926, 0.0431, 0.01076, 0.009766, 0.01044, 0.009766, 0.04694, 0.0431, 0.04596, 0.0431, 0.01028, 0.009766, 0.01001, 0.009766, 0.04444, 0.0431, 0.06178, 0.05977, 0.0967, 0.0931, 0.1143, 0.1098, 0.1495, 0.1431, 0.1449, 0.1431, 0.111, 0.1098, 0.09411, 0.0931, 0.06033, 0.05977, 0.04347, 0.0431, 0.009836, 0.009766, 0.009564, 0.009766, 0.04201, 0.0431, 0.05813, 0.05977, 0.09017, 0.0931, 0.1061, 0.1098, 0.1379, 0.1431, 0.1537, 0.1598, 0.1853, 0.1931, 0.1958, 0.1931, 0.2128, 0.2098, 0.2011, 0.2098, 0.2327, 0.2431, 0.2229, 0.2431, 0.1929, 0.2098, 0.178, 0.1931, 0.1479, 0.1598, 0.1392, 0.1598, 0.1253, 0.1431, 0.1329, 0.1431, 0.1026, 0.1098, 0.08734, 0.0931, 0.05655, 0.05977, 0.04097, 0.0431, 0.009376, 0.009766, 0.009104, 0.009766, 0.03936, 0.0431, 0.05407, 0.05977, 0.08291, 0.0931, 0.08016, 0.0931, 0.05249, 0.05977, 0.03833, 0.0431, 0.008953, 0.009766, 0.008477, 0.009766, 0.0, 0.0, 0.0, 0.0, 0.625, 0.5, 0.375, 0.5, 0.3785, 0.4931, 0.4073, 0.4931, 0.3778, 0.4598, 0.3636, 0.4431, 0.3358, 0.4098, 0.3222, 0.3931, 0.2951, 0.3598, 0.2817, 0.3431, 0.2548, 0.3098, 0.2414, 0.2931, 0.2147, 0.2598, 0.1997, 0.2598, 0.187, 0.2431, 0.2013, 0.2431, 0.1745, 0.2098, 0.1611, 0.1931, 0.1671, 0.1931, 0.181, 0.2098, 0.2088, 0.2431, 0.2226, 0.2598, 0.2504, 0.2931, 0.2677, 0.2931, 0.2827, 0.3098, 0.2643, 0.3098, 0.2922, 0.3431, 0.3062, 0.3598, 0.3343, 0.3931, 0.3486, 0.4098, 0.3774, 0.4431, 0.3922, 0.4598, 0.4226, 0.4931, 0.4515, 0.4931, 0.4198, 0.4598, 0.4392, 0.4598, 0.4716, 0.4931, 0.5005, 0.4931, 0.4669, 0.4598, 0.45, 0.4431, 0.4163, 0.4098, 0.391, 0.4098, 0.375, 0.3931, 0.3994, 0.3931, 0.3655, 0.3598, 0.38, 0.3598, 0.4153, 0.3931, 0.4328, 0.4098, 0.4677, 0.4431, 0.4851, 0.4598, 0.5195, 0.4931, 0.5484, 0.4931, 0.5128, 0.4598, 0.4946, 0.4431, 0.4579, 0.4098, 0.4394, 0.3931, 0.402, 0.3598, 0.3832, 0.3431, 0.3456, 0.3098, 0.3269, 0.3098, 0.3092, 0.2931, 0.3267, 0.2931, 0.2889, 0.2598, 0.2924, 0.2431, 0.3128, 0.2598, 0.2978, 0.2598, 0.2782, 0.2431, 0.4328, 0.4098, 0.4153, 0.3931, 0.4394, 0.3931, 0.4579, 0.4098, 0.4724, 0.4098, 0.4532, 0.3931, 0.4756, 0.3931, 0.4958, 0.4098, 0.4946, 0.4431, 0.5128, 0.4598, 0.4851, 0.4598, 0.4677, 0.4431, 0.536, 0.4431, 0.5559, 0.4598, 0.5289, 0.4598, 0.5103, 0.4431, 0.3485, 0.3431, 0.3655, 0.3598, 0.3432, 0.3598, 0.375, 0.3931, 0.391, 0.4098, 0.423, 0.4431, 0.45, 0.4431, 0.4669, 0.4598, 0.4392, 0.4598, 0.4198, 0.4598, 0.3922, 0.4598, 0.3774, 0.4431, 0.4042, 0.4431, 0.3734, 0.4098, 0.3486, 0.4098, 0.3343, 0.3931, 0.3581, 0.3931, 0.3278, 0.3598, 0.3062, 0.3598, 0.2922, 0.3431, 0.3127, 0.3431, 0.2827, 0.3098, 0.2677, 0.2931, 0.2378, 0.2598, 0.2226, 0.2598, 0.2088, 0.2431, 0.2229, 0.2431, 0.2327, 0.2431, 0.2484, 0.2598, 0.28, 0.2931, 0.2976, 0.2931, 0.3146, 0.3098, 0.2958, 0.3098, 0.3274, 0.3431, 0.4146, 0.3598, 0.3952, 0.3431, 0.4146, 0.3431, 0.435, 0.3598, 0.04097, 0.0431, 0.05655, 0.05977, 0.05407, 0.05977, 0.03936, 0.0431, 0.04347, 0.0431, 0.06033, 0.05977, 0.05813, 0.05977, 0.04201, 0.0431, 0.0641, 0.05977, 0.06178, 0.05977, 0.04444, 0.0431, 0.04596, 0.0431, 0.04694, 0.0431, 0.04873, 0.0431, 0.06814, 0.05977, 0.06562, 0.05977, 0.08734, 0.0931, 0.1026, 0.1098, 0.09712, 0.1098, 0.1253, 0.1431, 0.1392, 0.1598, 0.1671, 0.1931, 0.1611, 0.1931, 0.1343, 0.1598, 0.1237, 0.1598, 0.1111, 0.1431, 0.1208, 0.1431, 0.09379, 0.1098, 0.08016, 0.0931, 0.08291, 0.0931, 0.09017, 0.0931, 0.09411, 0.0931, 0.111, 0.1098, 0.1061, 0.1098, 0.1009, 0.0931, 0.1194, 0.1098, 0.1143, 0.1098, 0.0967, 0.0931, 0.178, 0.1931, 0.1929, 0.2098, 0.181, 0.2098, 0.1671, 0.1931, 0.3222, 0.3931, 0.3358, 0.4098, 0.3137, 0.4098, 0.3391, 0.4431, 0.3636, 0.4431, 0.3778, 0.4598, 0.3519, 0.4598, 0.3785, 0.4931, 0.375, 0.5, 0.0, 0.0, 0.008477, 0.009766, 0.03484, 0.0431, 0.03833, 0.0431, 0.05249, 0.05977, 0.04762, 0.05977, 0.07304, 0.0931, 0.08016, 0.0931, 0.09379, 0.1098, 0.08572, 0.1098, 0.1111, 0.1431, 0.1237, 0.1598, 0.1491, 0.1931, 0.1611, 0.1931, 0.1745, 0.2098, 0.1617, 0.2098, 0.187, 0.2431, 0.1997, 0.2598, 0.225, 0.2931, 0.2414, 0.2931, 0.2548, 0.3098, 0.2377, 0.3098, 0.263, 0.3431, 0.2817, 0.3431, 0.2951, 0.3598, 0.2757, 0.3598, 0.301, 0.3931])
me_cube_001.use_remesh_fix_poles = True
me_cube_001.use_remesh_preserve_attributes = False
me_cube_001.use_mirror_vertex_groups = False
me_cube_001.update()

# ---- objects
ob_cube = bpy.data.objects.new('Cube', me_cube_001)

# ---- transforms, parenting, visibility, modifiers, constraints
ob_cube.location = (0.0, 0.0, 3.005)
ob_cube.scale = (7.5, 0.5, 3.0)
ob_cube.lineart.crease_threshold = 0.0

# ---- collection membership
col_collection.objects.link(ob_cube)

# ---- scene / render settings (as saved in the file)
scene.frame_start = 1; scene.frame_end = 250; scene.frame_set(1)
scene.render.engine = 'BLENDER_EEVEE_NEXT'
scene.cycles.use_denoising = False
scene.cycles.samples = 128
scene.cycles.sampling_pattern = 'TABULATED_SOBOL'
scene.cycles.use_adaptive_sampling = False
scene.cycles.use_light_tree = False
scene.view_settings.view_transform = 'Filmic'
bpy.context.view_layer.update()

# ---- added for rendering (the .blend has no active camera and no usable light): camera, sun
cam_auto = bpy.data.cameras.new('AutoCamera')
cam_auto.lens = 50.0
cam_auto.sensor_width = 36.0
cam_auto.clip_end = 1000.0
ob_auto_camera = bpy.data.objects.new('AutoCamera', cam_auto)
scene.collection.objects.link(ob_auto_camera)
ob_auto_camera.location = (14.9524, -17.9428, 14.9671)
ob_auto_camera.rotation_euler = (1.09748, -7.21219e-08, 0.694738)
scene.camera = ob_auto_camera
light_auto_sun = bpy.data.lights.new('AutoSun', 'SUN')
light_auto_sun.energy = 3.0
light_auto_sun.angle = 0.0523599
ob_auto_sun = bpy.data.objects.new('AutoSun', light_auto_sun)
scene.collection.objects.link(ob_auto_sun)
ob_auto_sun.rotation_euler = (0.872665, 0.174533, 0.523599)
bpy.context.view_layer.update()
